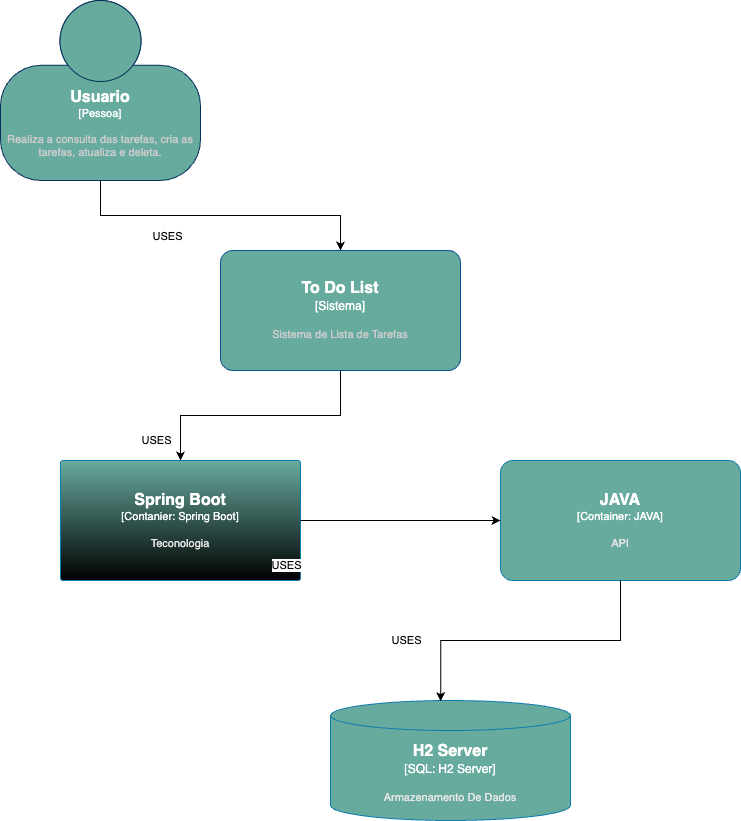

The diagram above was exported from draw.io. Its source (the exported page's mxGraphModel, read from the mxfile embedded in the PNG):
<mxGraphModel dx="984" dy="563" grid="1" gridSize="10" guides="1" tooltips="1" connect="1" arrows="1" fold="1" page="1" pageScale="1" pageWidth="827" pageHeight="1169" math="0" shadow="0">
  <root>
    <mxCell id="0" />
    <mxCell id="1" parent="0" />
    <mxCell id="o23rmw7pxCfZCxiAPmoh-2" style="edgeStyle=orthogonalEdgeStyle;rounded=0;orthogonalLoop=1;jettySize=auto;html=1;exitX=0.5;exitY=1;exitDx=0;exitDy=0;exitPerimeter=0;" parent="1" source="l-AOPsez6UN5QUN-dcR1-1" target="o23rmw7pxCfZCxiAPmoh-1" edge="1">
      <mxGeometry relative="1" as="geometry" />
    </mxCell>
    <mxCell id="o23rmw7pxCfZCxiAPmoh-9" value="USES" style="edgeLabel;html=1;align=center;verticalAlign=middle;resizable=0;points=[];" parent="o23rmw7pxCfZCxiAPmoh-2" connectable="0" vertex="1">
      <mxGeometry x="-0.4444" y="5" relative="1" as="geometry">
        <mxPoint x="15" y="25" as="offset" />
      </mxGeometry>
    </mxCell>
    <object placeholders="1" c4Name="Usuario" c4Type="Pessoa" c4Description="Realiza a consulta das tarefas, cria as tarefas, atualiza e deleta." label="&lt;font style=&quot;font-size: 16px&quot;&gt;&lt;b&gt;%c4Name%&lt;/b&gt;&lt;/font&gt;&lt;div&gt;[%c4Type%]&lt;/div&gt;&lt;br&gt;&lt;div&gt;&lt;font style=&quot;font-size: 11px&quot;&gt;&lt;font color=&quot;#cccccc&quot;&gt;%c4Description%&lt;/font&gt;&lt;/div&gt;" id="l-AOPsez6UN5QUN-dcR1-1">
      <mxCell style="html=1;fontSize=11;dashed=0;whiteSpace=wrap;fillColor=#67AB9F;strokeColor=#06315C;fontColor=#ffffff;shape=mxgraph.c4.person2;align=center;metaEdit=1;points=[[0.5,0,0],[1,0.5,0],[1,0.75,0],[0.75,1,0],[0.5,1,0],[0.25,1,0],[0,0.75,0],[0,0.5,0]];resizable=0;" parent="1" vertex="1">
        <mxGeometry x="60" y="30" width="200" height="180" as="geometry" />
      </mxCell>
    </object>
    <mxCell id="o23rmw7pxCfZCxiAPmoh-4" style="edgeStyle=orthogonalEdgeStyle;rounded=0;orthogonalLoop=1;jettySize=auto;html=1;exitX=0.5;exitY=1;exitDx=0;exitDy=0;exitPerimeter=0;" parent="1" source="o23rmw7pxCfZCxiAPmoh-1" target="o23rmw7pxCfZCxiAPmoh-3" edge="1">
      <mxGeometry relative="1" as="geometry" />
    </mxCell>
    <object placeholders="1" c4Name="To Do List" c4Type="Sistema" c4Description="Sistema de Lista de Tarefas" label="&lt;font style=&quot;font-size: 16px&quot;&gt;&lt;b&gt;%c4Name%&lt;/b&gt;&lt;/font&gt;&lt;div&gt;[%c4Type%]&lt;/div&gt;&lt;br&gt;&lt;div&gt;&lt;font style=&quot;font-size: 11px&quot;&gt;&lt;font color=&quot;#cccccc&quot;&gt;%c4Description%&lt;/font&gt;&lt;/div&gt;" id="o23rmw7pxCfZCxiAPmoh-1">
      <mxCell style="rounded=1;whiteSpace=wrap;html=1;labelBackgroundColor=none;fillColor=#67AB9F;fontColor=#ffffff;align=center;arcSize=10;strokeColor=#0D5091;metaEdit=1;resizable=0;points=[[0.25,0,0],[0.5,0,0],[0.75,0,0],[1,0.25,0],[1,0.5,0],[1,0.75,0],[0.75,1,0],[0.5,1,0],[0.25,1,0],[0,0.75,0],[0,0.5,0],[0,0.25,0]];" parent="1" vertex="1">
        <mxGeometry x="280" y="280" width="240" height="120" as="geometry" />
      </mxCell>
    </object>
    <object placeholders="1" c4Name="Spring Boot" c4Type="Contanier" c4Technology="Spring Boot" c4Description="Teconologia" label="&lt;font style=&quot;font-size: 16px&quot;&gt;&lt;b&gt;%c4Name%&lt;/b&gt;&lt;/font&gt;&lt;div&gt;[%c4Type%: %c4Technology%]&lt;/div&gt;&lt;br&gt;&lt;div&gt;&lt;font style=&quot;font-size: 11px&quot;&gt;&lt;font color=&quot;#E6E6E6&quot;&gt;%c4Description%&lt;/font&gt;&lt;/div&gt;" id="o23rmw7pxCfZCxiAPmoh-3">
      <mxCell style="rounded=1;whiteSpace=wrap;html=1;fontSize=11;labelBackgroundColor=none;fillColor=#67AB9F;fontColor=#ffffff;align=center;arcSize=2;strokeColor=#0E7DAD;metaEdit=1;resizable=0;points=[[0.25,0,0],[0.5,0,0],[0.75,0,0],[1,0.25,0],[1,0.5,0],[1,0.75,0],[0.75,1,0],[0.5,1,0],[0.25,1,0],[0,0.75,0],[0,0.5,0],[0,0.25,0]];gradientColor=default;" parent="1" vertex="1">
        <mxGeometry x="120" y="490" width="240" height="120" as="geometry" />
      </mxCell>
    </object>
    <object placeholders="1" c4Name="JAVA" c4Type="Container" c4Technology="JAVA" c4Description="API" label="&lt;font style=&quot;font-size: 16px&quot;&gt;&lt;b&gt;%c4Name%&lt;/b&gt;&lt;/font&gt;&lt;div&gt;[%c4Type%: %c4Technology%]&lt;/div&gt;&lt;br&gt;&lt;div&gt;&lt;font style=&quot;font-size: 11px&quot;&gt;&lt;font color=&quot;#E6E6E6&quot;&gt;%c4Description%&lt;/font&gt;&lt;/div&gt;" id="o23rmw7pxCfZCxiAPmoh-5">
      <mxCell style="rounded=1;whiteSpace=wrap;html=1;fontSize=11;labelBackgroundColor=none;fillColor=#67AB9F;fontColor=#ffffff;align=center;arcSize=10;strokeColor=#0E7DAD;metaEdit=1;resizable=0;points=[[0.25,0,0],[0.5,0,0],[0.75,0,0],[1,0.25,0],[1,0.5,0],[1,0.75,0],[0.75,1,0],[0.5,1,0],[0.25,1,0],[0,0.75,0],[0,0.5,0],[0,0.25,0]];" parent="1" vertex="1">
        <mxGeometry x="560" y="490" width="240" height="120" as="geometry" />
      </mxCell>
    </object>
    <mxCell id="o23rmw7pxCfZCxiAPmoh-7" style="edgeStyle=orthogonalEdgeStyle;rounded=0;orthogonalLoop=1;jettySize=auto;html=1;exitX=1;exitY=0.5;exitDx=0;exitDy=0;exitPerimeter=0;entryX=0;entryY=0.5;entryDx=0;entryDy=0;entryPerimeter=0;" parent="1" source="o23rmw7pxCfZCxiAPmoh-3" target="o23rmw7pxCfZCxiAPmoh-5" edge="1">
      <mxGeometry relative="1" as="geometry" />
    </mxCell>
    <mxCell id="o23rmw7pxCfZCxiAPmoh-10" value="USES" style="edgeLabel;html=1;align=center;verticalAlign=middle;resizable=0;points=[];" parent="1" connectable="0" vertex="1">
      <mxGeometry x="190" y="460" as="geometry">
        <mxPoint x="25" y="9" as="offset" />
      </mxGeometry>
    </mxCell>
    <mxCell id="o23rmw7pxCfZCxiAPmoh-12" value="USES" style="edgeLabel;html=1;align=center;verticalAlign=middle;resizable=0;points=[];" parent="1" connectable="0" vertex="1">
      <mxGeometry x="320" y="585" as="geometry">
        <mxPoint x="25" y="9" as="offset" />
      </mxGeometry>
    </mxCell>
    <mxCell id="o23rmw7pxCfZCxiAPmoh-13" value="USES" style="edgeLabel;html=1;align=center;verticalAlign=middle;resizable=0;points=[];" parent="1" connectable="0" vertex="1">
      <mxGeometry x="440" y="660" as="geometry">
        <mxPoint x="25" y="9" as="offset" />
      </mxGeometry>
    </mxCell>
    <object placeholders="1" c4Type="H2 Server" c4Container="SQL" c4Technology="H2 Server" c4Description="Armazenamento De Dados" label="&lt;font style=&quot;font-size: 16px&quot;&gt;&lt;b&gt;%c4Type%&lt;/b&gt;&lt;/font&gt;&lt;div&gt;[%c4Container%:&amp;nbsp;%c4Technology%]&lt;/div&gt;&lt;br&gt;&lt;div&gt;&lt;font style=&quot;font-size: 11px&quot;&gt;&lt;font color=&quot;#E6E6E6&quot;&gt;%c4Description%&lt;/font&gt;&lt;/div&gt;" id="o23rmw7pxCfZCxiAPmoh-14">
      <mxCell style="shape=cylinder3;size=15;whiteSpace=wrap;html=1;boundedLbl=1;rounded=0;labelBackgroundColor=none;fillColor=#67AB9F;fontSize=12;fontColor=#ffffff;align=center;strokeColor=#0E7DAD;metaEdit=1;points=[[0.5,0,0],[1,0.25,0],[1,0.5,0],[1,0.75,0],[0.5,1,0],[0,0.75,0],[0,0.5,0],[0,0.25,0]];resizable=0;" parent="1" vertex="1">
        <mxGeometry x="390" y="730" width="240" height="120" as="geometry" />
      </mxCell>
    </object>
    <mxCell id="o23rmw7pxCfZCxiAPmoh-18" style="edgeStyle=orthogonalEdgeStyle;rounded=0;orthogonalLoop=1;jettySize=auto;html=1;exitX=0.5;exitY=1;exitDx=0;exitDy=0;exitPerimeter=0;entryX=0.459;entryY=0.006;entryDx=0;entryDy=0;entryPerimeter=0;" parent="1" source="o23rmw7pxCfZCxiAPmoh-5" target="o23rmw7pxCfZCxiAPmoh-14" edge="1">
      <mxGeometry relative="1" as="geometry" />
    </mxCell>
  </root>
</mxGraphModel>